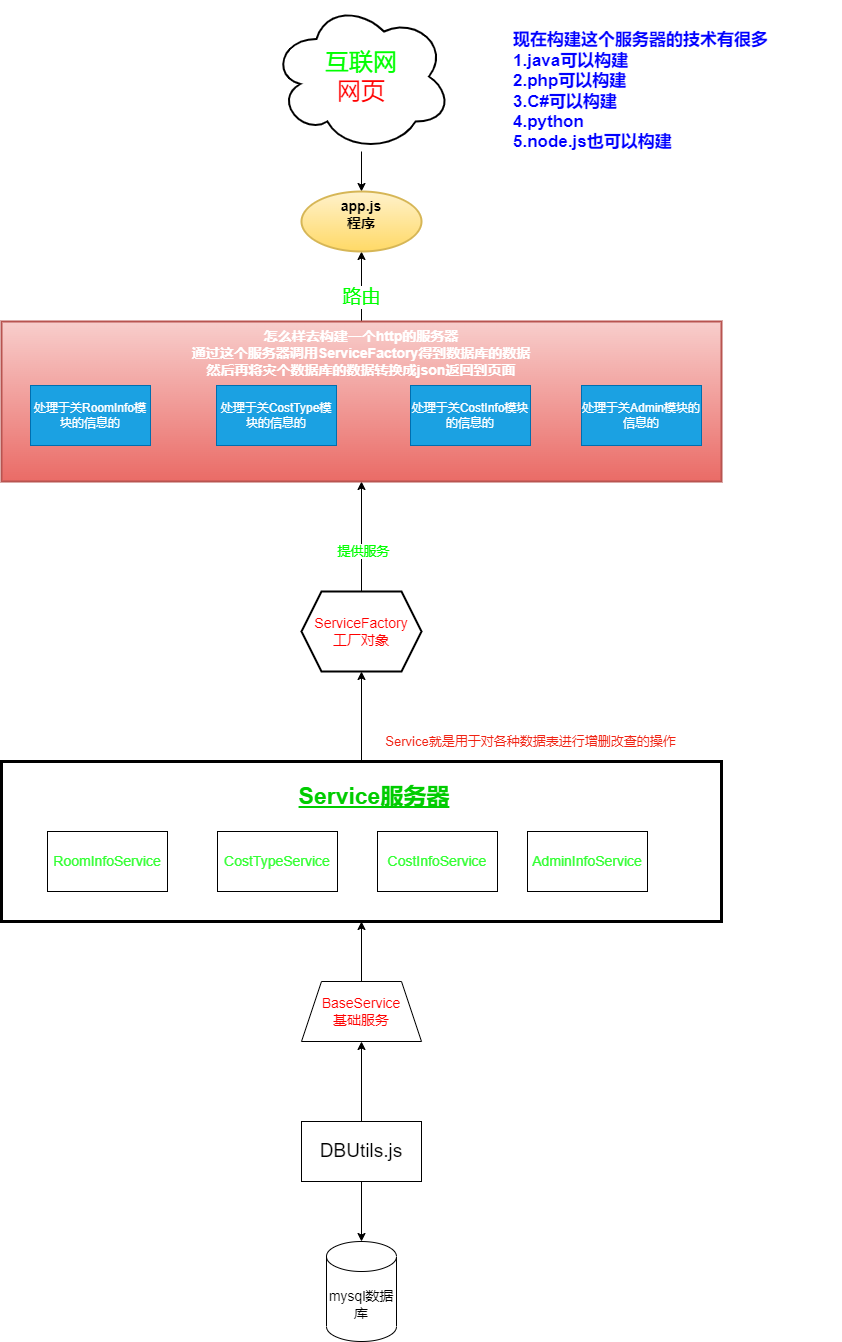

The diagram above was exported from draw.io. Its source (the exported page's mxGraphModel, read from the mxfile embedded in the PNG):
<mxGraphModel dx="752" dy="1724" grid="1" gridSize="10" guides="1" tooltips="1" connect="1" arrows="1" fold="1" page="1" pageScale="1" pageWidth="827" pageHeight="1169" math="0" shadow="0">
  <root>
    <mxCell id="0" />
    <mxCell id="1" parent="0" />
    <mxCell id="5" style="edgeStyle=none;html=1;entryX=0.5;entryY=0;entryDx=0;entryDy=0;entryPerimeter=0;fontSize=14;" parent="1" source="3" target="4" edge="1">
      <mxGeometry relative="1" as="geometry" />
    </mxCell>
    <mxCell id="7" value="" style="edgeStyle=none;html=1;fontSize=14;" parent="1" source="3" target="6" edge="1">
      <mxGeometry relative="1" as="geometry" />
    </mxCell>
    <mxCell id="3" value="DBUtils.js" style="rounded=0;whiteSpace=wrap;html=1;fontSize=19;" parent="1" vertex="1">
      <mxGeometry x="340" y="570" width="120" height="60" as="geometry" />
    </mxCell>
    <mxCell id="4" value="mysql数据库" style="shape=cylinder3;whiteSpace=wrap;html=1;boundedLbl=1;backgroundOutline=1;size=15;fontSize=14;" parent="1" vertex="1">
      <mxGeometry x="365" y="690" width="70" height="100" as="geometry" />
    </mxCell>
    <mxCell id="9" style="edgeStyle=none;html=1;entryX=0.5;entryY=1;entryDx=0;entryDy=0;fontSize=14;fontColor=#FF0000;" parent="1" source="6" target="8" edge="1">
      <mxGeometry relative="1" as="geometry" />
    </mxCell>
    <mxCell id="6" value="BaseService&lt;br style=&quot;font-size: 14px;&quot;&gt;基础服务" style="shape=trapezoid;perimeter=trapezoidPerimeter;whiteSpace=wrap;html=1;fixedSize=1;fontSize=14;rounded=0;fontColor=#FF0000;" parent="1" vertex="1">
      <mxGeometry x="340" y="430" width="120" height="60" as="geometry" />
    </mxCell>
    <mxCell id="16" value="" style="edgeStyle=none;html=1;fontSize=23;fontColor=#33FF33;" parent="1" source="8" target="15" edge="1">
      <mxGeometry relative="1" as="geometry" />
    </mxCell>
    <mxCell id="8" value="" style="rounded=0;whiteSpace=wrap;html=1;fontSize=14;fontColor=#FF0000;strokeWidth=3;" parent="1" vertex="1">
      <mxGeometry x="40" y="210" width="720" height="160" as="geometry" />
    </mxCell>
    <mxCell id="10" value="RoomInfoService" style="rounded=0;whiteSpace=wrap;html=1;fontSize=14;fontColor=#33FF33;" parent="1" vertex="1">
      <mxGeometry x="86" y="280" width="120" height="60" as="geometry" />
    </mxCell>
    <mxCell id="11" value="CostTypeService" style="rounded=0;whiteSpace=wrap;html=1;fontSize=14;fontColor=#33FF33;" parent="1" vertex="1">
      <mxGeometry x="256" y="280" width="120" height="60" as="geometry" />
    </mxCell>
    <mxCell id="12" value="CostInfoService" style="rounded=0;whiteSpace=wrap;html=1;fontSize=14;fontColor=#33FF33;" parent="1" vertex="1">
      <mxGeometry x="416" y="280" width="120" height="60" as="geometry" />
    </mxCell>
    <mxCell id="13" value="AdminInfoService" style="rounded=0;whiteSpace=wrap;html=1;fontSize=14;fontColor=#33FF33;" parent="1" vertex="1">
      <mxGeometry x="566" y="280" width="120" height="60" as="geometry" />
    </mxCell>
    <mxCell id="14" value="Service服务器" style="text;html=1;strokeColor=none;fillColor=none;align=center;verticalAlign=middle;whiteSpace=wrap;rounded=0;fontSize=23;fontColor=#00CC00;fontStyle=5" parent="1" vertex="1">
      <mxGeometry x="286" y="230" width="254" height="30" as="geometry" />
    </mxCell>
    <mxCell id="20" value="" style="edgeStyle=none;html=1;fontSize=13;fontColor=#F02213;" parent="1" source="15" target="19" edge="1">
      <mxGeometry relative="1" as="geometry" />
    </mxCell>
    <mxCell id="21" value="提供服务" style="edgeLabel;html=1;align=center;verticalAlign=middle;resizable=0;points=[];fontSize=13;fontColor=#00FF00;" parent="20" vertex="1" connectable="0">
      <mxGeometry x="-0.2623" y="-1" relative="1" as="geometry">
        <mxPoint as="offset" />
      </mxGeometry>
    </mxCell>
    <mxCell id="15" value="ServiceFactory&lt;br&gt;工厂对象" style="shape=hexagon;perimeter=hexagonPerimeter2;whiteSpace=wrap;html=1;fixedSize=1;fontSize=14;fontColor=#FF0000;rounded=0;strokeWidth=2;" parent="1" vertex="1">
      <mxGeometry x="340" y="40" width="120" height="80" as="geometry" />
    </mxCell>
    <mxCell id="18" value="Service就是用于对各种数据表进行增删改查的操作" style="text;html=1;align=center;verticalAlign=middle;resizable=0;points=[];autosize=1;strokeColor=none;fillColor=none;fontSize=13;fontColor=#F02213;" parent="1" vertex="1">
      <mxGeometry x="414" y="180" width="310" height="20" as="geometry" />
    </mxCell>
    <mxCell id="37" value="" style="edgeStyle=none;html=1;" parent="1" source="19" target="36" edge="1">
      <mxGeometry relative="1" as="geometry" />
    </mxCell>
    <mxCell id="39" value="路由" style="edgeLabel;html=1;align=center;verticalAlign=middle;resizable=0;points=[];fontColor=#00FF00;fontSize=19;" parent="37" vertex="1" connectable="0">
      <mxGeometry x="-0.2897" y="1" relative="1" as="geometry">
        <mxPoint as="offset" />
      </mxGeometry>
    </mxCell>
    <mxCell id="19" value="&lt;font color=&quot;#ffffff&quot;&gt;怎么样去构建一个http的服务器&lt;br&gt;通过这个服务器调用ServiceFactory得到数据库的数据&lt;br&gt;然后再将灾个数据库的数据转换成json返回到页面&lt;/font&gt;" style="whiteSpace=wrap;html=1;fontSize=14;rounded=0;strokeWidth=2;fontStyle=1;fillColor=#f8cecc;strokeColor=#b85450;gradientColor=#ea6b66;verticalAlign=top;" parent="1" vertex="1">
      <mxGeometry x="40" y="-230" width="720" height="160" as="geometry" />
    </mxCell>
    <mxCell id="40" style="edgeStyle=none;html=1;" edge="1" parent="1" source="22" target="36">
      <mxGeometry relative="1" as="geometry" />
    </mxCell>
    <mxCell id="22" value="&lt;font style=&quot;font-size: 24px&quot;&gt;互联网&lt;br&gt;&lt;font color=&quot;#ff0000&quot;&gt;网页&lt;/font&gt;&lt;br&gt;&lt;/font&gt;" style="ellipse;shape=cloud;whiteSpace=wrap;html=1;fontSize=13;fontColor=#00FF00;strokeWidth=2;" parent="1" vertex="1">
      <mxGeometry x="310" y="-550" width="180" height="150" as="geometry" />
    </mxCell>
    <mxCell id="31" value="现在构建这个服务器的技术有很多&lt;br&gt;1.java可以构建&lt;br&gt;2.php可以构建&lt;br&gt;3.C#可以构建&lt;br&gt;4.python&lt;br&gt;5.node.js也可以构建" style="text;html=1;strokeColor=none;fillColor=none;align=left;verticalAlign=middle;whiteSpace=wrap;rounded=0;fontSize=17;fontColor=#0000FF;fontStyle=1" parent="1" vertex="1">
      <mxGeometry x="550" y="-530" width="330" height="140" as="geometry" />
    </mxCell>
    <mxCell id="32" value="处理于关RoomInfo模块的信息的" style="rounded=0;whiteSpace=wrap;html=1;fillColor=#1ba1e2;fontColor=#ffffff;strokeColor=#006EAF;" parent="1" vertex="1">
      <mxGeometry x="69" y="-166" width="120" height="60" as="geometry" />
    </mxCell>
    <mxCell id="33" value="处理于关CostType模块的信息的" style="rounded=0;whiteSpace=wrap;html=1;fillColor=#1ba1e2;fontColor=#ffffff;strokeColor=#006EAF;" parent="1" vertex="1">
      <mxGeometry x="255" y="-166" width="120" height="60" as="geometry" />
    </mxCell>
    <mxCell id="34" value="处理于关CostInfo模块的信息的" style="rounded=0;whiteSpace=wrap;html=1;fillColor=#1ba1e2;fontColor=#ffffff;strokeColor=#006EAF;" parent="1" vertex="1">
      <mxGeometry x="449" y="-166" width="120" height="60" as="geometry" />
    </mxCell>
    <mxCell id="35" value="处理于关Admin模块的信息的" style="rounded=0;whiteSpace=wrap;html=1;fillColor=#1ba1e2;fontColor=#ffffff;strokeColor=#006EAF;" parent="1" vertex="1">
      <mxGeometry x="620" y="-166" width="120" height="60" as="geometry" />
    </mxCell>
    <mxCell id="36" value="app.js&lt;br&gt;程序" style="ellipse;whiteSpace=wrap;html=1;fontSize=14;verticalAlign=top;fillColor=#fff2cc;strokeColor=#d6b656;rounded=0;strokeWidth=2;fontStyle=1;gradientColor=#ffd966;fontColor=#000000;" parent="1" vertex="1">
      <mxGeometry x="340" y="-360" width="120" height="60" as="geometry" />
    </mxCell>
  </root>
</mxGraphModel>